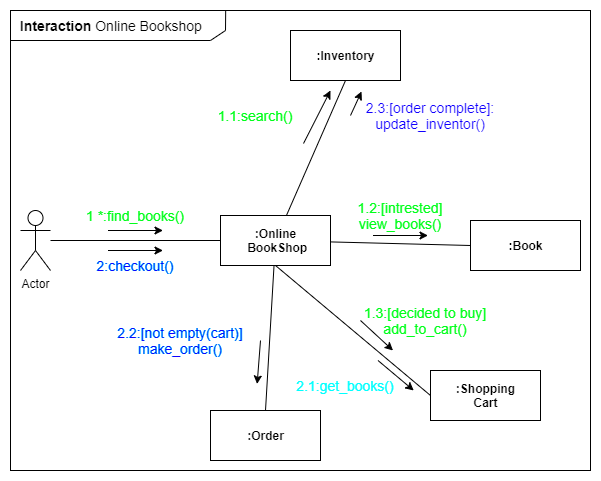

The diagram above was exported from draw.io. Its source (the exported page's mxGraphModel, read from the mxfile embedded in the PNG):
<mxGraphModel dx="1086" dy="626" grid="1" gridSize="10" guides="1" tooltips="1" connect="1" arrows="1" fold="1" page="1" pageScale="1" pageWidth="850" pageHeight="1100" math="0" shadow="0">
  <root>
    <mxCell id="0" />
    <mxCell id="1" parent="0" />
    <mxCell id="jsTPCovkw20WTiqHmGLW-1" value="" style="rounded=0;whiteSpace=wrap;html=1;fillColor=none;" parent="1" vertex="1">
      <mxGeometry x="120" y="10" width="580" height="460" as="geometry" />
    </mxCell>
    <mxCell id="jsTPCovkw20WTiqHmGLW-2" value="" style="endArrow=none;html=1;rounded=0;exitX=0;exitY=1;exitDx=0;exitDy=0;entryX=0.371;entryY=0;entryDx=0;entryDy=0;entryPerimeter=0;" parent="1" source="jsTPCovkw20WTiqHmGLW-3" target="jsTPCovkw20WTiqHmGLW-1" edge="1">
      <mxGeometry width="50" height="50" relative="1" as="geometry">
        <mxPoint x="400" y="350" as="sourcePoint" />
        <mxPoint x="450" y="300" as="targetPoint" />
        <Array as="points">
          <mxPoint x="320" y="40" />
          <mxPoint x="335" y="30" />
        </Array>
      </mxGeometry>
    </mxCell>
    <mxCell id="jsTPCovkw20WTiqHmGLW-3" value="&lt;font style=&quot;font-size: 14px&quot;&gt;&lt;b&gt;&amp;nbsp; Interaction &lt;/b&gt;Online Bookshop&lt;/font&gt;" style="text;html=1;strokeColor=none;fillColor=none;align=left;verticalAlign=middle;whiteSpace=wrap;rounded=0;" parent="1" vertex="1">
      <mxGeometry x="120" y="10" width="200" height="30" as="geometry" />
    </mxCell>
    <mxCell id="jsTPCovkw20WTiqHmGLW-10" style="edgeStyle=none;rounded=0;orthogonalLoop=1;jettySize=auto;html=1;entryX=0;entryY=0.5;entryDx=0;entryDy=0;endArrow=none;endFill=0;" parent="1" source="jsTPCovkw20WTiqHmGLW-4" target="jsTPCovkw20WTiqHmGLW-5" edge="1">
      <mxGeometry relative="1" as="geometry" />
    </mxCell>
    <mxCell id="jsTPCovkw20WTiqHmGLW-4" value="Actor" style="shape=umlActor;verticalLabelPosition=bottom;verticalAlign=top;html=1;" parent="1" vertex="1">
      <mxGeometry x="130" y="210" width="30" height="60" as="geometry" />
    </mxCell>
    <mxCell id="jsTPCovkw20WTiqHmGLW-11" style="edgeStyle=none;rounded=0;orthogonalLoop=1;jettySize=auto;html=1;entryX=0.5;entryY=1;entryDx=0;entryDy=0;endArrow=none;endFill=0;" parent="1" source="jsTPCovkw20WTiqHmGLW-5" target="jsTPCovkw20WTiqHmGLW-9" edge="1">
      <mxGeometry relative="1" as="geometry" />
    </mxCell>
    <mxCell id="jsTPCovkw20WTiqHmGLW-12" style="edgeStyle=none;rounded=0;orthogonalLoop=1;jettySize=auto;html=1;entryX=0;entryY=0.5;entryDx=0;entryDy=0;endArrow=none;endFill=0;" parent="1" source="jsTPCovkw20WTiqHmGLW-5" target="jsTPCovkw20WTiqHmGLW-8" edge="1">
      <mxGeometry relative="1" as="geometry" />
    </mxCell>
    <mxCell id="jsTPCovkw20WTiqHmGLW-13" style="edgeStyle=none;rounded=0;orthogonalLoop=1;jettySize=auto;html=1;exitX=0.5;exitY=1;exitDx=0;exitDy=0;entryX=0;entryY=0.5;entryDx=0;entryDy=0;endArrow=none;endFill=0;" parent="1" source="jsTPCovkw20WTiqHmGLW-5" target="jsTPCovkw20WTiqHmGLW-7" edge="1">
      <mxGeometry relative="1" as="geometry" />
    </mxCell>
    <mxCell id="jsTPCovkw20WTiqHmGLW-14" style="edgeStyle=none;rounded=0;orthogonalLoop=1;jettySize=auto;html=1;entryX=0.5;entryY=0;entryDx=0;entryDy=0;endArrow=none;endFill=0;" parent="1" source="jsTPCovkw20WTiqHmGLW-5" target="jsTPCovkw20WTiqHmGLW-6" edge="1">
      <mxGeometry relative="1" as="geometry" />
    </mxCell>
    <mxCell id="jsTPCovkw20WTiqHmGLW-5" value="&lt;b&gt;:Online&lt;br&gt;&amp;nbsp;BookShop&lt;/b&gt;" style="html=1;align=center;" parent="1" vertex="1">
      <mxGeometry x="330" y="215" width="110" height="50" as="geometry" />
    </mxCell>
    <mxCell id="jsTPCovkw20WTiqHmGLW-6" value="&lt;b&gt;:Order&lt;/b&gt;" style="html=1;align=center;" parent="1" vertex="1">
      <mxGeometry x="320" y="410" width="110" height="50" as="geometry" />
    </mxCell>
    <mxCell id="jsTPCovkw20WTiqHmGLW-7" value="&lt;b&gt;:Shopping&lt;br&gt;Cart&lt;br&gt;&lt;/b&gt;" style="html=1;align=center;" parent="1" vertex="1">
      <mxGeometry x="540" y="370" width="110" height="50" as="geometry" />
    </mxCell>
    <mxCell id="jsTPCovkw20WTiqHmGLW-8" value="&lt;b&gt;:Book&lt;/b&gt;" style="html=1;align=center;" parent="1" vertex="1">
      <mxGeometry x="580" y="220" width="110" height="50" as="geometry" />
    </mxCell>
    <mxCell id="jsTPCovkw20WTiqHmGLW-9" value="&lt;b&gt;:Inventory&lt;/b&gt;" style="html=1;align=center;" parent="1" vertex="1">
      <mxGeometry x="400" y="30" width="110" height="50" as="geometry" />
    </mxCell>
    <mxCell id="jsTPCovkw20WTiqHmGLW-17" value="&lt;font style=&quot;font-size: 14px&quot;&gt;1 *:find_books()&lt;/font&gt;" style="text;html=1;strokeColor=none;fillColor=none;align=center;verticalAlign=middle;whiteSpace=wrap;rounded=0;fontColor=#00FF1A;" parent="1" vertex="1">
      <mxGeometry x="190" y="200" width="110" height="30" as="geometry" />
    </mxCell>
    <mxCell id="jsTPCovkw20WTiqHmGLW-18" value="" style="endArrow=classic;html=1;rounded=0;exitX=0.25;exitY=1;exitDx=0;exitDy=0;entryX=0.75;entryY=1;entryDx=0;entryDy=0;" parent="1" source="jsTPCovkw20WTiqHmGLW-17" target="jsTPCovkw20WTiqHmGLW-17" edge="1">
      <mxGeometry width="50" height="50" relative="1" as="geometry">
        <mxPoint x="330" y="290" as="sourcePoint" />
        <mxPoint x="380" y="240" as="targetPoint" />
      </mxGeometry>
    </mxCell>
    <mxCell id="jsTPCovkw20WTiqHmGLW-19" value="&lt;font style=&quot;font-size: 14px&quot;&gt;2:checkout()&lt;/font&gt;" style="text;html=1;strokeColor=none;fillColor=none;align=center;verticalAlign=middle;whiteSpace=wrap;rounded=0;fontColor=#00FFFF;" parent="1" vertex="1">
      <mxGeometry x="190" y="250" width="110" height="30" as="geometry" />
    </mxCell>
    <mxCell id="jsTPCovkw20WTiqHmGLW-20" value="" style="endArrow=classic;html=1;rounded=0;exitX=0.25;exitY=0;exitDx=0;exitDy=0;entryX=0.75;entryY=0;entryDx=0;entryDy=0;" parent="1" source="jsTPCovkw20WTiqHmGLW-19" target="jsTPCovkw20WTiqHmGLW-19" edge="1">
      <mxGeometry width="50" height="50" relative="1" as="geometry">
        <mxPoint x="227.5" y="240" as="sourcePoint" />
        <mxPoint x="282.5" y="240" as="targetPoint" />
      </mxGeometry>
    </mxCell>
    <mxCell id="jsTPCovkw20WTiqHmGLW-21" value="&lt;font style=&quot;font-size: 14px&quot;&gt;1.1:search()&lt;/font&gt;" style="text;html=1;strokeColor=none;fillColor=none;align=center;verticalAlign=middle;whiteSpace=wrap;rounded=0;fontColor=#00FF1A;" parent="1" vertex="1">
      <mxGeometry x="290" y="90" width="150" height="50" as="geometry" />
    </mxCell>
    <mxCell id="jsTPCovkw20WTiqHmGLW-22" value="" style="endArrow=classic;html=1;rounded=0;exitX=0.82;exitY=1.06;exitDx=0;exitDy=0;entryX=1;entryY=0;entryDx=0;entryDy=0;exitPerimeter=0;" parent="1" source="jsTPCovkw20WTiqHmGLW-21" target="jsTPCovkw20WTiqHmGLW-21" edge="1">
      <mxGeometry width="50" height="50" relative="1" as="geometry">
        <mxPoint x="257.5" y="240" as="sourcePoint" />
        <mxPoint x="312.5" y="240" as="targetPoint" />
      </mxGeometry>
    </mxCell>
    <mxCell id="jsTPCovkw20WTiqHmGLW-23" value="&lt;font style=&quot;font-size: 14px&quot;&gt;2.3:[order complete]:&lt;br&gt;update_inventor()&lt;/font&gt;" style="text;html=1;strokeColor=none;fillColor=none;align=center;verticalAlign=middle;whiteSpace=wrap;rounded=0;fontColor=#1100FF;" parent="1" vertex="1">
      <mxGeometry x="460" y="90" width="160" height="50" as="geometry" />
    </mxCell>
    <mxCell id="jsTPCovkw20WTiqHmGLW-24" value="" style="endArrow=classic;html=1;rounded=0;exitX=0;exitY=0.5;exitDx=0;exitDy=0;entryX=0.069;entryY=0.02;entryDx=0;entryDy=0;entryPerimeter=0;" parent="1" source="jsTPCovkw20WTiqHmGLW-23" target="jsTPCovkw20WTiqHmGLW-23" edge="1">
      <mxGeometry width="50" height="50" relative="1" as="geometry">
        <mxPoint x="360" y="270" as="sourcePoint" />
        <mxPoint x="410" y="220" as="targetPoint" />
      </mxGeometry>
    </mxCell>
    <mxCell id="jsTPCovkw20WTiqHmGLW-26" value="&lt;font style=&quot;font-size: 14px&quot;&gt;1.2:[intrested] view_books()&lt;/font&gt;" style="text;html=1;strokeColor=none;fillColor=none;align=center;verticalAlign=middle;whiteSpace=wrap;rounded=0;fontColor=#00FF1A;" parent="1" vertex="1">
      <mxGeometry x="455" y="195" width="110" height="40" as="geometry" />
    </mxCell>
    <mxCell id="jsTPCovkw20WTiqHmGLW-27" value="" style="endArrow=classic;html=1;rounded=0;exitX=0.25;exitY=1;exitDx=0;exitDy=0;entryX=0.75;entryY=1;entryDx=0;entryDy=0;" parent="1" source="jsTPCovkw20WTiqHmGLW-26" target="jsTPCovkw20WTiqHmGLW-26" edge="1">
      <mxGeometry width="50" height="50" relative="1" as="geometry">
        <mxPoint x="595" y="300" as="sourcePoint" />
        <mxPoint x="645" y="250" as="targetPoint" />
      </mxGeometry>
    </mxCell>
    <mxCell id="jsTPCovkw20WTiqHmGLW-28" value="&lt;font style=&quot;font-size: 14px&quot;&gt;1.3:[decided to buy] add_to_cart()&lt;/font&gt;" style="text;html=1;strokeColor=none;fillColor=none;align=center;verticalAlign=middle;whiteSpace=wrap;rounded=0;fontColor=#00FF1A;" parent="1" vertex="1">
      <mxGeometry x="470" y="290" width="130" height="60" as="geometry" />
    </mxCell>
    <mxCell id="jsTPCovkw20WTiqHmGLW-29" value="" style="endArrow=classic;html=1;rounded=0;exitX=0;exitY=0.5;exitDx=0;exitDy=0;entryX=0.25;entryY=1;entryDx=0;entryDy=0;" parent="1" source="jsTPCovkw20WTiqHmGLW-28" target="jsTPCovkw20WTiqHmGLW-28" edge="1">
      <mxGeometry width="50" height="50" relative="1" as="geometry">
        <mxPoint x="590" y="385" as="sourcePoint" />
        <mxPoint x="640" y="335" as="targetPoint" />
      </mxGeometry>
    </mxCell>
    <mxCell id="jsTPCovkw20WTiqHmGLW-30" value="&lt;font style=&quot;font-size: 14px&quot;&gt;2.2:[not empty(cart)] make_order()&lt;/font&gt;" style="text;html=1;strokeColor=none;fillColor=none;align=center;verticalAlign=middle;whiteSpace=wrap;rounded=0;fontColor=#00FFFF;" parent="1" vertex="1">
      <mxGeometry x="210" y="300" width="160" height="80" as="geometry" />
    </mxCell>
    <mxCell id="jsTPCovkw20WTiqHmGLW-31" value="" style="endArrow=classic;html=1;rounded=0;exitX=1;exitY=0.5;exitDx=0;exitDy=0;entryX=0.979;entryY=1.043;entryDx=0;entryDy=0;entryPerimeter=0;" parent="1" source="jsTPCovkw20WTiqHmGLW-30" target="jsTPCovkw20WTiqHmGLW-30" edge="1">
      <mxGeometry width="50" height="50" relative="1" as="geometry">
        <mxPoint x="337.5" y="330" as="sourcePoint" />
        <mxPoint x="370" y="360" as="targetPoint" />
      </mxGeometry>
    </mxCell>
    <mxCell id="jsTPCovkw20WTiqHmGLW-32" value="&lt;font style=&quot;font-size: 14px&quot;&gt;2.1:get_books()&lt;/font&gt;" style="text;html=1;strokeColor=none;fillColor=none;align=center;verticalAlign=middle;whiteSpace=wrap;rounded=0;fontColor=#00FFFF;" parent="1" vertex="1">
      <mxGeometry x="390" y="360" width="130" height="50" as="geometry" />
    </mxCell>
    <mxCell id="jsTPCovkw20WTiqHmGLW-33" value="" style="endArrow=classic;html=1;rounded=0;exitX=0.75;exitY=0;exitDx=0;exitDy=0;entryX=1.025;entryY=0.6;entryDx=0;entryDy=0;entryPerimeter=0;" parent="1" source="jsTPCovkw20WTiqHmGLW-32" target="jsTPCovkw20WTiqHmGLW-32" edge="1">
      <mxGeometry width="50" height="50" relative="1" as="geometry">
        <mxPoint x="535" y="445" as="sourcePoint" />
        <mxPoint x="585" y="395" as="targetPoint" />
      </mxGeometry>
    </mxCell>
    <mxCell id="VgqDzGUpH3uV8S_oUg9_-1" value="&lt;font style=&quot;font-size: 14px&quot;&gt;2:checkout()&lt;/font&gt;" style="text;html=1;strokeColor=none;fillColor=none;align=center;verticalAlign=middle;whiteSpace=wrap;rounded=0;fontColor=#1100FF;" vertex="1" parent="1">
      <mxGeometry x="190" y="250" width="110" height="30" as="geometry" />
    </mxCell>
    <mxCell id="VgqDzGUpH3uV8S_oUg9_-2" value="&lt;font style=&quot;font-size: 14px&quot;&gt;2.2:[not empty(cart)] make_order()&lt;/font&gt;" style="text;html=1;strokeColor=none;fillColor=none;align=center;verticalAlign=middle;whiteSpace=wrap;rounded=0;fontColor=#1100FF;" vertex="1" parent="1">
      <mxGeometry x="210" y="300" width="160" height="80" as="geometry" />
    </mxCell>
  </root>
</mxGraphModel>